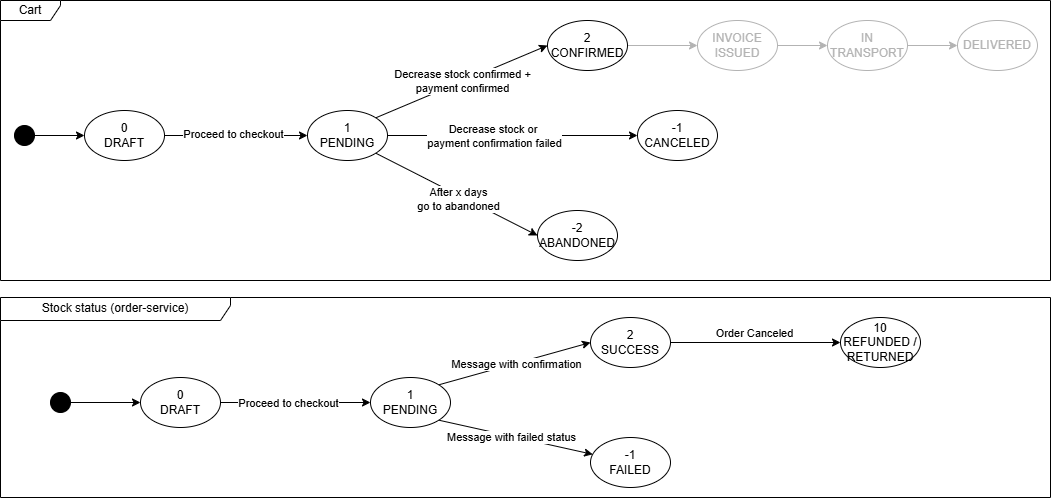

The diagram above was exported from draw.io. Its source (the exported page's mxGraphModel, read from the mxfile embedded in the PNG):
<mxGraphModel dx="1765" dy="1051" grid="1" gridSize="10" guides="1" tooltips="1" connect="1" arrows="1" fold="1" page="1" pageScale="1" pageWidth="1169" pageHeight="827" math="0" shadow="0">
  <root>
    <mxCell id="0" />
    <mxCell id="1" parent="0" />
    <mxCell id="-EoF8VXQgJyquK9ygybO-2" parent="1" style="shape=umlFrame;whiteSpace=wrap;html=1;pointerEvents=0;width=60;height=20;" value="Cart" vertex="1">
      <mxGeometry height="280" width="1050" x="80" y="100" as="geometry" />
    </mxCell>
    <mxCell id="-EoF8VXQgJyquK9ygybO-8" edge="1" parent="1" source="-EoF8VXQgJyquK9ygybO-1" style="edgeStyle=orthogonalEdgeStyle;shape=wire;rounded=0;orthogonalLoop=1;jettySize=auto;html=1;exitX=1;exitY=0.5;exitDx=0;exitDy=0;dashed=1;" target="-EoF8VXQgJyquK9ygybO-4">
      <mxGeometry relative="1" as="geometry" />
    </mxCell>
    <mxCell id="q_DNNbVGGwJX44-DL6xw-1" connectable="0" parent="-EoF8VXQgJyquK9ygybO-8" style="edgeLabel;html=1;align=center;verticalAlign=middle;resizable=0;points=[];dashed=1;" value="Proceed to checkout" vertex="1">
      <mxGeometry relative="1" x="-0.0364" y="2" as="geometry">
        <mxPoint as="offset" />
      </mxGeometry>
    </mxCell>
    <mxCell id="-EoF8VXQgJyquK9ygybO-1" parent="1" style="ellipse;whiteSpace=wrap;html=1;" value="0&lt;div&gt;DRAFT&lt;/div&gt;" vertex="1">
      <mxGeometry height="50" width="80" x="164" y="210" as="geometry" />
    </mxCell>
    <mxCell id="-EoF8VXQgJyquK9ygybO-3" parent="1" style="shape=umlFrame;whiteSpace=wrap;html=1;pointerEvents=0;width=230;height=23;" value="Stock status (order-service)" vertex="1">
      <mxGeometry height="200" width="1050" x="80" y="397" as="geometry" />
    </mxCell>
    <mxCell id="q_DNNbVGGwJX44-DL6xw-2" edge="1" parent="1" source="-EoF8VXQgJyquK9ygybO-4" style="shape=wire;rounded=0;orthogonalLoop=1;jettySize=auto;html=1;exitX=1;exitY=0;exitDx=0;exitDy=0;entryX=0;entryY=0.5;entryDx=0;entryDy=0;dashed=1;" target="-EoF8VXQgJyquK9ygybO-5" value="Decrease stock confirmed +&lt;div&gt;payment confirmed&lt;/div&gt;">
      <mxGeometry relative="1" as="geometry" />
    </mxCell>
    <mxCell id="q_DNNbVGGwJX44-DL6xw-3" edge="1" parent="1" source="-EoF8VXQgJyquK9ygybO-4" style="shape=wire;rounded=0;orthogonalLoop=1;jettySize=auto;html=1;exitX=1;exitY=0.5;exitDx=0;exitDy=0;entryX=0;entryY=0.5;entryDx=0;entryDy=0;dashed=1;" target="-EoF8VXQgJyquK9ygybO-7">
      <mxGeometry relative="1" as="geometry" />
    </mxCell>
    <mxCell id="q_DNNbVGGwJX44-DL6xw-5" connectable="0" parent="q_DNNbVGGwJX44-DL6xw-3" style="edgeLabel;html=1;align=center;verticalAlign=middle;resizable=0;points=[];dashed=1;" value="Decrease stock or&amp;nbsp;&lt;div&gt;payment confirmation failed&lt;/div&gt;" vertex="1">
      <mxGeometry relative="1" x="-0.15" as="geometry">
        <mxPoint as="offset" />
      </mxGeometry>
    </mxCell>
    <mxCell id="q_DNNbVGGwJX44-DL6xw-6" edge="1" parent="1" source="-EoF8VXQgJyquK9ygybO-4" style="shape=wire;rounded=0;orthogonalLoop=1;jettySize=auto;html=1;exitX=1;exitY=1;exitDx=0;exitDy=0;entryX=0;entryY=0.5;entryDx=0;entryDy=0;dashed=1;" target="-EoF8VXQgJyquK9ygybO-6">
      <mxGeometry relative="1" as="geometry" />
    </mxCell>
    <mxCell id="q_DNNbVGGwJX44-DL6xw-7" connectable="0" parent="q_DNNbVGGwJX44-DL6xw-6" style="edgeLabel;html=1;align=center;verticalAlign=middle;resizable=0;points=[];dashed=1;" value="After x days&lt;div&gt;go to abandoned&lt;/div&gt;" vertex="1">
      <mxGeometry relative="1" x="0.0391" y="-3" as="geometry">
        <mxPoint as="offset" />
      </mxGeometry>
    </mxCell>
    <mxCell id="-EoF8VXQgJyquK9ygybO-4" parent="1" style="ellipse;whiteSpace=wrap;html=1;" value="1&lt;div&gt;PENDING&lt;/div&gt;" vertex="1">
      <mxGeometry height="50" width="80" x="387" y="210" as="geometry" />
    </mxCell>
    <mxCell id="CzHZ7XU9LfxrfrD32-oZ-4" edge="1" parent="1" source="-EoF8VXQgJyquK9ygybO-5" style="edgeStyle=orthogonalEdgeStyle;shape=wire;rounded=0;orthogonalLoop=1;jettySize=auto;html=1;exitX=1;exitY=0.5;exitDx=0;exitDy=0;entryX=0;entryY=0.5;entryDx=0;entryDy=0;dashed=1;strokeColor=#B3B3B3;fontColor=#B3B3B3;" target="CzHZ7XU9LfxrfrD32-oZ-3">
      <mxGeometry relative="1" as="geometry" />
    </mxCell>
    <mxCell id="-EoF8VXQgJyquK9ygybO-5" parent="1" style="ellipse;whiteSpace=wrap;html=1;" value="2&lt;div&gt;CONFIRMED&lt;/div&gt;" vertex="1">
      <mxGeometry height="50" width="80" x="627" y="120" as="geometry" />
    </mxCell>
    <mxCell id="-EoF8VXQgJyquK9ygybO-6" parent="1" style="ellipse;whiteSpace=wrap;html=1;" value="-2&lt;div&gt;ABANDONED&lt;/div&gt;" vertex="1">
      <mxGeometry height="50" width="80" x="617" y="310" as="geometry" />
    </mxCell>
    <mxCell id="-EoF8VXQgJyquK9ygybO-7" parent="1" style="ellipse;whiteSpace=wrap;html=1;" value="-1&lt;div&gt;CANCELED&lt;/div&gt;" vertex="1">
      <mxGeometry height="50" width="80" x="717" y="210" as="geometry" />
    </mxCell>
    <mxCell id="q_DNNbVGGwJX44-DL6xw-13" edge="1" parent="1" source="q_DNNbVGGwJX44-DL6xw-8" style="shape=wire;rounded=0;orthogonalLoop=1;jettySize=auto;html=1;exitX=1;exitY=0;exitDx=0;exitDy=0;entryX=0;entryY=0.5;entryDx=0;entryDy=0;dashed=1;" target="q_DNNbVGGwJX44-DL6xw-10">
      <mxGeometry relative="1" as="geometry" />
    </mxCell>
    <mxCell id="q_DNNbVGGwJX44-DL6xw-16" connectable="0" parent="q_DNNbVGGwJX44-DL6xw-13" style="edgeLabel;html=1;align=center;verticalAlign=middle;resizable=0;points=[];dashed=1;" value="Message with confirmation" vertex="1">
      <mxGeometry relative="1" x="0.0185" y="-1" as="geometry">
        <mxPoint as="offset" />
      </mxGeometry>
    </mxCell>
    <mxCell id="q_DNNbVGGwJX44-DL6xw-14" edge="1" parent="1" source="q_DNNbVGGwJX44-DL6xw-8" style="shape=wire;rounded=0;orthogonalLoop=1;jettySize=auto;html=1;exitX=1;exitY=1;exitDx=0;exitDy=0;dashed=1;" target="q_DNNbVGGwJX44-DL6xw-11">
      <mxGeometry relative="1" as="geometry" />
    </mxCell>
    <mxCell id="q_DNNbVGGwJX44-DL6xw-17" connectable="0" parent="q_DNNbVGGwJX44-DL6xw-14" style="edgeLabel;html=1;align=center;verticalAlign=middle;resizable=0;points=[];dashed=1;" value="Message with failed status" vertex="1">
      <mxGeometry relative="1" x="-0.0702" y="-1" as="geometry">
        <mxPoint as="offset" />
      </mxGeometry>
    </mxCell>
    <mxCell id="q_DNNbVGGwJX44-DL6xw-8" parent="1" style="ellipse;whiteSpace=wrap;html=1;" value="1&lt;div&gt;PENDING&lt;/div&gt;" vertex="1">
      <mxGeometry height="50" width="80" x="450" y="477" as="geometry" />
    </mxCell>
    <mxCell id="q_DNNbVGGwJX44-DL6xw-12" edge="1" parent="1" source="q_DNNbVGGwJX44-DL6xw-9" style="shape=wire;rounded=0;orthogonalLoop=1;jettySize=auto;html=1;exitX=1;exitY=0.5;exitDx=0;exitDy=0;entryX=0;entryY=0.5;entryDx=0;entryDy=0;dashed=1;" target="q_DNNbVGGwJX44-DL6xw-8">
      <mxGeometry relative="1" as="geometry" />
    </mxCell>
    <mxCell id="q_DNNbVGGwJX44-DL6xw-15" connectable="0" parent="q_DNNbVGGwJX44-DL6xw-12" style="edgeLabel;html=1;align=center;verticalAlign=middle;resizable=0;points=[];dashed=1;" value="Proceed to checkout" vertex="1">
      <mxGeometry relative="1" x="-0.1067" as="geometry">
        <mxPoint as="offset" />
      </mxGeometry>
    </mxCell>
    <mxCell id="q_DNNbVGGwJX44-DL6xw-9" parent="1" style="ellipse;whiteSpace=wrap;html=1;" value="0&lt;div&gt;DRAFT&lt;/div&gt;" vertex="1">
      <mxGeometry height="50" width="80" x="220" y="477" as="geometry" />
    </mxCell>
    <mxCell id="q_DNNbVGGwJX44-DL6xw-10" parent="1" style="ellipse;whiteSpace=wrap;html=1;" value="2&lt;div&gt;SUCCESS&lt;/div&gt;" vertex="1">
      <mxGeometry height="50" width="80" x="670" y="417" as="geometry" />
    </mxCell>
    <mxCell id="q_DNNbVGGwJX44-DL6xw-11" parent="1" style="ellipse;whiteSpace=wrap;html=1;" value="-1&lt;div&gt;FAILED&lt;/div&gt;" vertex="1">
      <mxGeometry height="50" width="80" x="670" y="537" as="geometry" />
    </mxCell>
    <mxCell id="CzHZ7XU9LfxrfrD32-oZ-6" edge="1" parent="1" source="CzHZ7XU9LfxrfrD32-oZ-1" style="edgeStyle=orthogonalEdgeStyle;shape=wire;rounded=0;orthogonalLoop=1;jettySize=auto;html=1;exitX=1;exitY=0.5;exitDx=0;exitDy=0;dashed=1;strokeColor=#B3B3B3;fontColor=#B3B3B3;" target="CzHZ7XU9LfxrfrD32-oZ-2">
      <mxGeometry relative="1" as="geometry" />
    </mxCell>
    <mxCell id="CzHZ7XU9LfxrfrD32-oZ-1" parent="1" style="ellipse;whiteSpace=wrap;html=1;strokeColor=#B3B3B3;fontColor=#B3B3B3;" value="IN TRANSPORT" vertex="1">
      <mxGeometry height="50" width="80" x="907" y="120" as="geometry" />
    </mxCell>
    <mxCell id="CzHZ7XU9LfxrfrD32-oZ-2" parent="1" style="ellipse;whiteSpace=wrap;html=1;strokeColor=#B3B3B3;fontColor=#B3B3B3;" value="DELIVERED" vertex="1">
      <mxGeometry height="50" width="80" x="1037" y="120" as="geometry" />
    </mxCell>
    <mxCell id="CzHZ7XU9LfxrfrD32-oZ-5" edge="1" parent="1" source="CzHZ7XU9LfxrfrD32-oZ-3" style="edgeStyle=orthogonalEdgeStyle;shape=wire;rounded=0;orthogonalLoop=1;jettySize=auto;html=1;exitX=1;exitY=0.5;exitDx=0;exitDy=0;dashed=1;strokeColor=#B3B3B3;fontColor=#B3B3B3;" target="CzHZ7XU9LfxrfrD32-oZ-1">
      <mxGeometry relative="1" as="geometry" />
    </mxCell>
    <mxCell id="CzHZ7XU9LfxrfrD32-oZ-3" parent="1" style="ellipse;whiteSpace=wrap;html=1;strokeColor=#B3B3B3;fontColor=#B3B3B3;" value="INVOICE&lt;div&gt;ISSUED&lt;/div&gt;" vertex="1">
      <mxGeometry height="50" width="80" x="777" y="120" as="geometry" />
    </mxCell>
    <mxCell id="p__cLwzhmZLBzXidMx41-6" edge="1" parent="1" source="q_DNNbVGGwJX44-DL6xw-10" style="edgeStyle=orthogonalEdgeStyle;rounded=0;orthogonalLoop=1;jettySize=auto;html=1;exitX=1;exitY=0.5;exitDx=0;exitDy=0;" target="p__cLwzhmZLBzXidMx41-4">
      <mxGeometry relative="1" as="geometry">
        <mxPoint x="760.0000000000073" y="441.9999999999998" as="sourcePoint" />
      </mxGeometry>
    </mxCell>
    <mxCell id="p__cLwzhmZLBzXidMx41-7" connectable="0" parent="p__cLwzhmZLBzXidMx41-6" style="edgeLabel;html=1;align=center;verticalAlign=middle;resizable=0;points=[];" value="Order Canceled" vertex="1">
      <mxGeometry relative="1" x="-0.2656" y="2" as="geometry">
        <mxPoint x="21" y="-8" as="offset" />
      </mxGeometry>
    </mxCell>
    <mxCell id="p__cLwzhmZLBzXidMx41-4" parent="1" style="ellipse;whiteSpace=wrap;html=1;" value="10&lt;br&gt;&lt;div&gt;REFUNDED /&lt;/div&gt;&lt;div&gt;RETURNED&lt;/div&gt;" vertex="1">
      <mxGeometry height="50" width="80" x="920" y="417" as="geometry" />
    </mxCell>
    <mxCell id="p__cLwzhmZLBzXidMx41-12" edge="1" parent="1" source="p__cLwzhmZLBzXidMx41-11" style="edgeStyle=orthogonalEdgeStyle;rounded=0;orthogonalLoop=1;jettySize=auto;html=1;exitX=1;exitY=0.5;exitDx=0;exitDy=0;entryX=0;entryY=0.5;entryDx=0;entryDy=0;" target="q_DNNbVGGwJX44-DL6xw-9">
      <mxGeometry relative="1" as="geometry" />
    </mxCell>
    <mxCell id="p__cLwzhmZLBzXidMx41-11" parent="1" style="shape=ellipse;html=1;fillColor=strokeColor;fontSize=18;fontColor=#ffffff;" value="" vertex="1">
      <mxGeometry height="20" width="20" x="130" y="492" as="geometry" />
    </mxCell>
    <mxCell id="p__cLwzhmZLBzXidMx41-16" edge="1" parent="1" source="p__cLwzhmZLBzXidMx41-13" style="edgeStyle=orthogonalEdgeStyle;rounded=0;orthogonalLoop=1;jettySize=auto;html=1;exitX=1;exitY=0.5;exitDx=0;exitDy=0;entryX=0;entryY=0.5;entryDx=0;entryDy=0;" target="-EoF8VXQgJyquK9ygybO-1">
      <mxGeometry relative="1" as="geometry" />
    </mxCell>
    <mxCell id="p__cLwzhmZLBzXidMx41-13" parent="1" style="shape=ellipse;html=1;fillColor=strokeColor;fontSize=18;fontColor=#ffffff;" value="" vertex="1">
      <mxGeometry height="20" width="20" x="94" y="225" as="geometry" />
    </mxCell>
  </root>
</mxGraphModel>